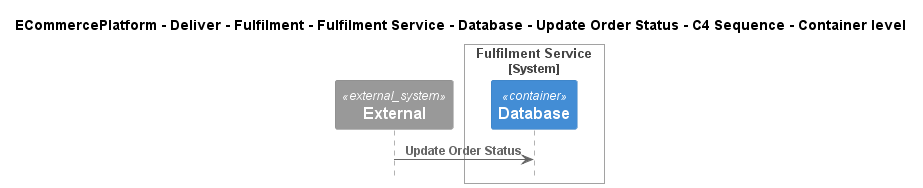

The diagram above was rendered by PlantUML. Its source (embedded in the PNG):
@startuml
!include ..\..\..\..\..\..\..\..\..\.c4s\C4_Sequence.puml

title ECommercePlatform - Deliver - Fulfilment - Fulfilment Service - Database - Update Order Status - C4 Sequence - Container level

System_Ext(C4InterFlow.SoftwareSystems.ExternalSystem, "External", "")

System_Boundary(ECommercePlatform.Deliver.Fulfilment.SoftwareSystems.FulfilmentService, "Fulfilment Service")
    Container(ECommercePlatform.Deliver.Fulfilment.SoftwareSystems.FulfilmentService.Containers.Database, "Database", "", "")
Boundary_End()

Rel(C4InterFlow.SoftwareSystems.ExternalSystem, ECommercePlatform.Deliver.Fulfilment.SoftwareSystems.FulfilmentService.Containers.Database, "Update Order Status")


@enduml